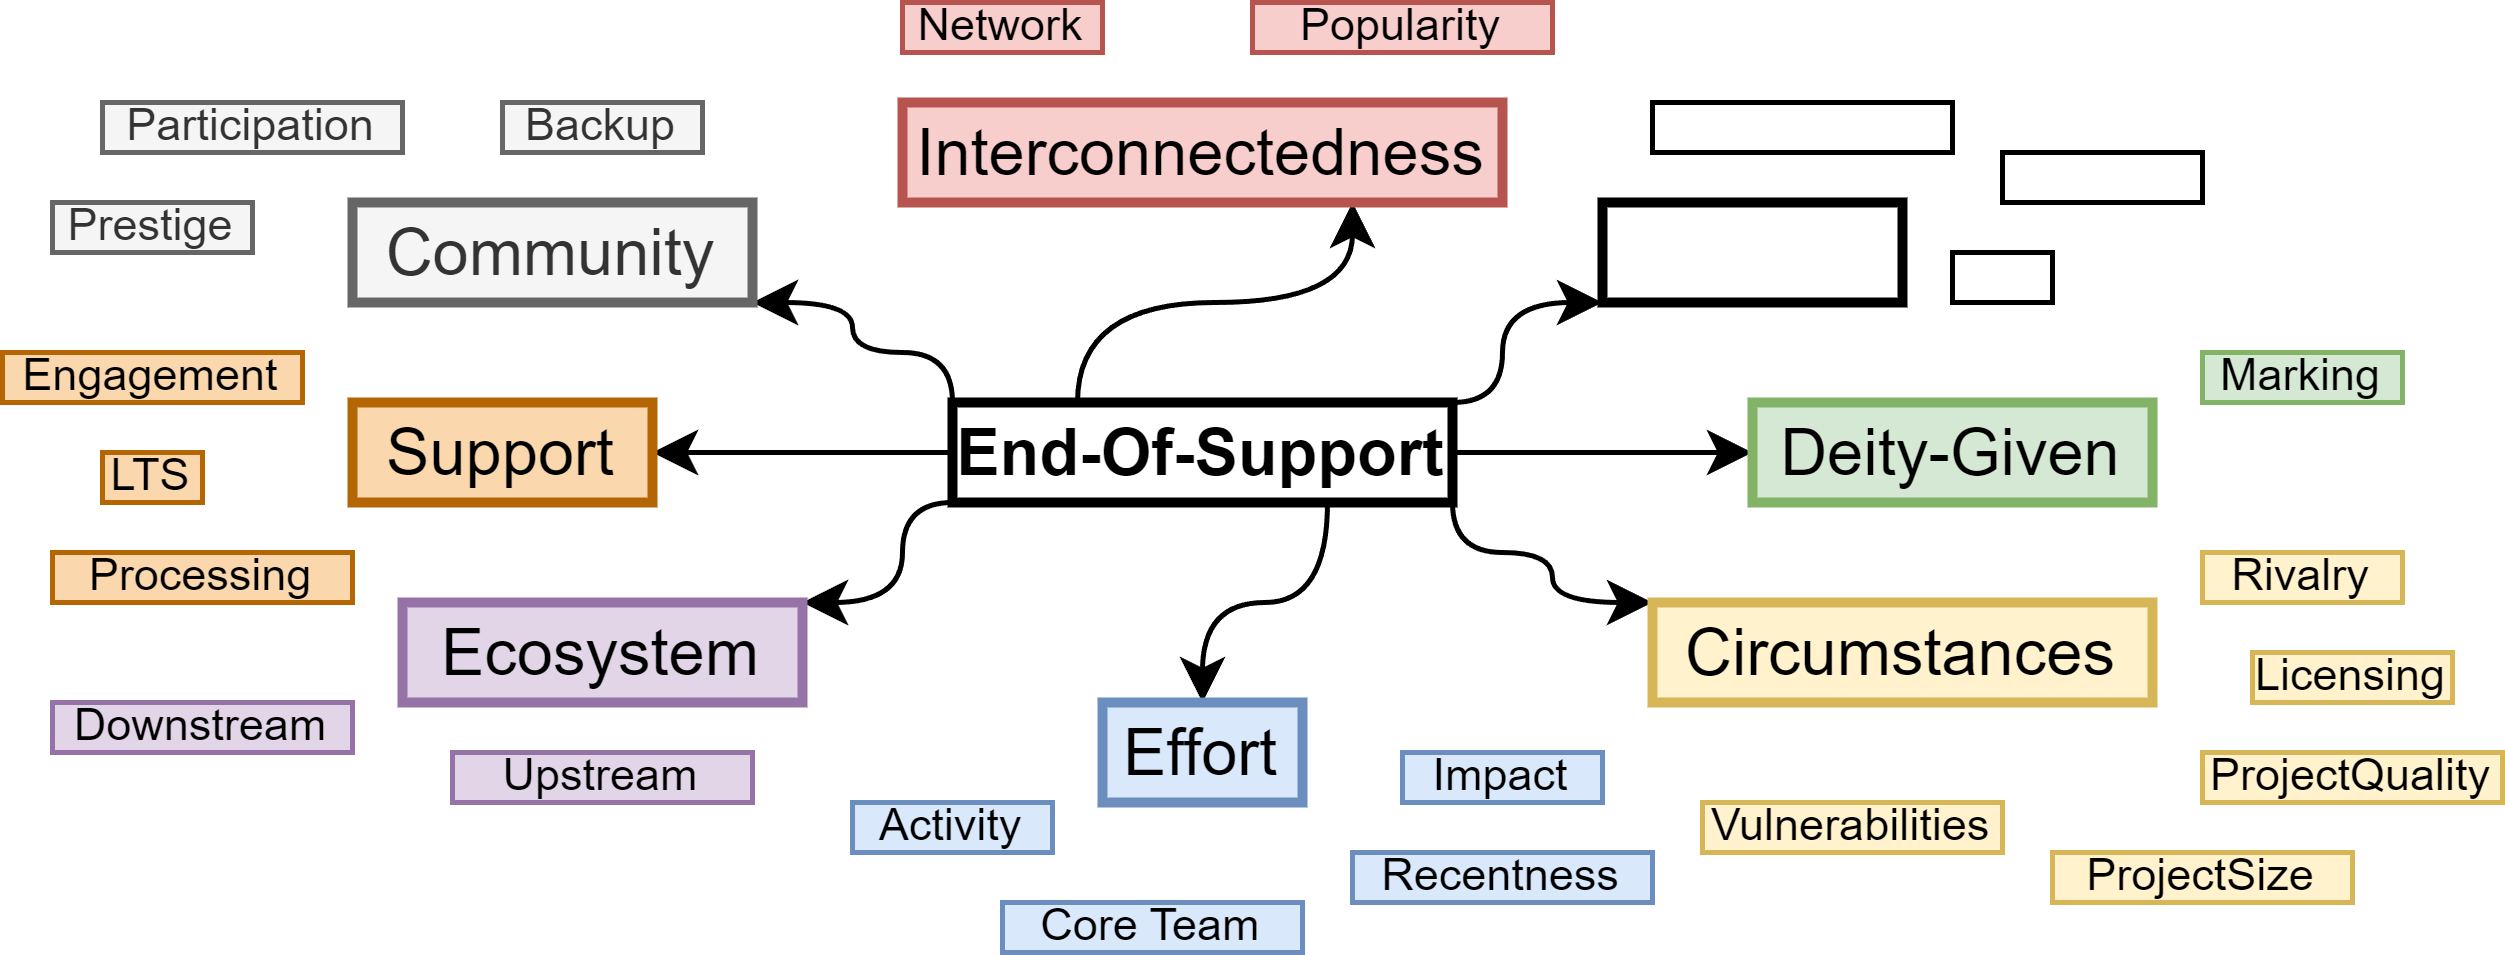

The diagram above was exported from draw.io. Its source (the exported page's mxGraphModel, read from the mxfile embedded in the PNG):
<mxGraphModel dx="683" dy="2056" grid="1" gridSize="10" guides="1" tooltips="1" connect="1" arrows="1" fold="1" page="1" pageScale="1" pageWidth="1169" pageHeight="827" math="0" shadow="0">
  <root>
    <mxCell id="0" />
    <mxCell id="1" parent="0" />
    <mxCell id="CvDcCkghCa1d1G0ohwK7-30" style="edgeStyle=orthogonalEdgeStyle;curved=1;orthogonalLoop=1;jettySize=auto;html=1;exitX=1;exitY=0;exitDx=0;exitDy=0;entryX=0;entryY=1;entryDx=0;entryDy=0;fontSize=13;" parent="1" source="CvDcCkghCa1d1G0ohwK7-20" target="CvDcCkghCa1d1G0ohwK7-25" edge="1">
      <mxGeometry relative="1" as="geometry">
        <Array as="points">
          <mxPoint x="460" y="-1000" />
          <mxPoint x="460" y="-1020" />
        </Array>
      </mxGeometry>
    </mxCell>
    <mxCell id="CvDcCkghCa1d1G0ohwK7-31" style="edgeStyle=orthogonalEdgeStyle;curved=1;orthogonalLoop=1;jettySize=auto;html=1;exitX=1;exitY=1;exitDx=0;exitDy=0;entryX=0;entryY=0;entryDx=0;entryDy=0;fontSize=13;" parent="1" source="CvDcCkghCa1d1G0ohwK7-20" target="CvDcCkghCa1d1G0ohwK7-24" edge="1">
      <mxGeometry relative="1" as="geometry">
        <Array as="points">
          <mxPoint x="450" y="-970" />
          <mxPoint x="470" y="-970" />
          <mxPoint x="470" y="-960" />
        </Array>
      </mxGeometry>
    </mxCell>
    <mxCell id="CvDcCkghCa1d1G0ohwK7-32" style="edgeStyle=orthogonalEdgeStyle;curved=1;orthogonalLoop=1;jettySize=auto;html=1;exitX=1;exitY=0.5;exitDx=0;exitDy=0;entryX=0;entryY=0.5;entryDx=0;entryDy=0;fontSize=13;" parent="1" source="CvDcCkghCa1d1G0ohwK7-20" target="CvDcCkghCa1d1G0ohwK7-22" edge="1">
      <mxGeometry relative="1" as="geometry" />
    </mxCell>
    <mxCell id="CvDcCkghCa1d1G0ohwK7-34" style="edgeStyle=orthogonalEdgeStyle;curved=1;orthogonalLoop=1;jettySize=auto;html=1;exitX=0;exitY=1;exitDx=0;exitDy=0;entryX=1;entryY=0;entryDx=0;entryDy=0;fontSize=13;" parent="1" source="CvDcCkghCa1d1G0ohwK7-20" target="CvDcCkghCa1d1G0ohwK7-23" edge="1">
      <mxGeometry relative="1" as="geometry">
        <Array as="points">
          <mxPoint x="340" y="-980" />
          <mxPoint x="340" y="-960" />
        </Array>
      </mxGeometry>
    </mxCell>
    <mxCell id="CvDcCkghCa1d1G0ohwK7-35" style="edgeStyle=orthogonalEdgeStyle;curved=1;orthogonalLoop=1;jettySize=auto;html=1;exitX=0;exitY=0.5;exitDx=0;exitDy=0;entryX=1;entryY=0.5;entryDx=0;entryDy=0;fontSize=13;" parent="1" source="CvDcCkghCa1d1G0ohwK7-20" target="CvDcCkghCa1d1G0ohwK7-27" edge="1">
      <mxGeometry relative="1" as="geometry" />
    </mxCell>
    <mxCell id="CvDcCkghCa1d1G0ohwK7-36" style="edgeStyle=orthogonalEdgeStyle;curved=1;orthogonalLoop=1;jettySize=auto;html=1;exitX=0;exitY=0;exitDx=0;exitDy=0;entryX=1;entryY=1;entryDx=0;entryDy=0;fontSize=13;" parent="1" source="CvDcCkghCa1d1G0ohwK7-20" target="CvDcCkghCa1d1G0ohwK7-28" edge="1">
      <mxGeometry relative="1" as="geometry">
        <Array as="points">
          <mxPoint x="350" y="-1010" />
          <mxPoint x="330" y="-1010" />
          <mxPoint x="330" y="-1020" />
        </Array>
      </mxGeometry>
    </mxCell>
    <mxCell id="CvDcCkghCa1d1G0ohwK7-37" style="edgeStyle=orthogonalEdgeStyle;curved=1;orthogonalLoop=1;jettySize=auto;html=1;exitX=0.25;exitY=0;exitDx=0;exitDy=0;entryX=0.75;entryY=1;entryDx=0;entryDy=0;fontSize=13;" parent="1" source="CvDcCkghCa1d1G0ohwK7-20" target="CvDcCkghCa1d1G0ohwK7-21" edge="1">
      <mxGeometry relative="1" as="geometry" />
    </mxCell>
    <mxCell id="CvDcCkghCa1d1G0ohwK7-38" style="edgeStyle=orthogonalEdgeStyle;curved=1;orthogonalLoop=1;jettySize=auto;html=1;exitX=0.75;exitY=1;exitDx=0;exitDy=0;entryX=0.5;entryY=0;entryDx=0;entryDy=0;fontSize=13;" parent="1" source="CvDcCkghCa1d1G0ohwK7-20" target="CvDcCkghCa1d1G0ohwK7-26" edge="1">
      <mxGeometry relative="1" as="geometry" />
    </mxCell>
    <mxCell id="CvDcCkghCa1d1G0ohwK7-20" value="End-Of-Support" style="rounded=0;whiteSpace=wrap;html=1;strokeColor=#000000;fillColor=none;perimeterSpacing=0;strokeWidth=2;fontSize=13;fontStyle=1" parent="1" vertex="1">
      <mxGeometry x="350" y="-1000" width="100" height="20" as="geometry" />
    </mxCell>
    <mxCell id="CvDcCkghCa1d1G0ohwK7-21" value="Interconnectedness" style="rounded=0;whiteSpace=wrap;html=1;strokeColor=#b85450;fillColor=#f8cecc;perimeterSpacing=0;strokeWidth=2;fontSize=13;" parent="1" vertex="1">
      <mxGeometry x="340" y="-1060" width="120" height="20" as="geometry" />
    </mxCell>
    <mxCell id="CvDcCkghCa1d1G0ohwK7-22" value="Deity-Given" style="rounded=0;whiteSpace=wrap;html=1;strokeColor=#82b366;fillColor=#d5e8d4;perimeterSpacing=0;strokeWidth=2;fontSize=13;" parent="1" vertex="1">
      <mxGeometry x="510" y="-1000" width="80" height="20" as="geometry" />
    </mxCell>
    <mxCell id="CvDcCkghCa1d1G0ohwK7-23" value="Ecosystem" style="rounded=0;whiteSpace=wrap;html=1;strokeColor=#9673a6;fillColor=#e1d5e7;perimeterSpacing=0;strokeWidth=2;fontSize=13;" parent="1" vertex="1">
      <mxGeometry x="240" y="-960" width="80" height="20" as="geometry" />
    </mxCell>
    <mxCell id="CvDcCkghCa1d1G0ohwK7-24" value="Circumstances" style="rounded=0;whiteSpace=wrap;html=1;strokeColor=#d6b656;fillColor=#fff2cc;perimeterSpacing=0;strokeWidth=2;fontSize=13;" parent="1" vertex="1">
      <mxGeometry x="490" y="-960" width="100" height="20" as="geometry" />
    </mxCell>
    <mxCell id="CvDcCkghCa1d1G0ohwK7-25" value="" style="rounded=0;whiteSpace=wrap;html=1;fillColor=none;strokeColor=#000000;perimeterSpacing=0;strokeWidth=2;fontSize=13;" parent="1" vertex="1">
      <mxGeometry x="480" y="-1040" width="60" height="20" as="geometry" />
    </mxCell>
    <mxCell id="CvDcCkghCa1d1G0ohwK7-26" value="Effort" style="rounded=0;whiteSpace=wrap;html=1;fillColor=#dae8fc;strokeColor=#6c8ebf;perimeterSpacing=0;strokeWidth=2;fontSize=13;" parent="1" vertex="1">
      <mxGeometry x="380" y="-940" width="40" height="20" as="geometry" />
    </mxCell>
    <mxCell id="CvDcCkghCa1d1G0ohwK7-27" value="Support" style="rounded=0;whiteSpace=wrap;html=1;strokeColor=#b46504;fillColor=#fad7ac;perimeterSpacing=0;strokeWidth=2;fontSize=13;" parent="1" vertex="1">
      <mxGeometry x="230" y="-1000" width="60" height="20" as="geometry" />
    </mxCell>
    <mxCell id="CvDcCkghCa1d1G0ohwK7-28" value="Community" style="rounded=0;whiteSpace=wrap;html=1;strokeColor=#666666;fillColor=#f5f5f5;perimeterSpacing=0;strokeWidth=2;fontSize=13;fontColor=#333333;" parent="1" vertex="1">
      <mxGeometry x="230" y="-1040" width="80" height="20" as="geometry" />
    </mxCell>
    <mxCell id="CvDcCkghCa1d1G0ohwK7-39" value="Activity" style="rounded=0;whiteSpace=wrap;html=1;fillColor=#dae8fc;strokeColor=#6c8ebf;perimeterSpacing=0;strokeWidth=1;fontSize=9;" parent="1" vertex="1">
      <mxGeometry x="330" y="-920" width="40" height="10" as="geometry" />
    </mxCell>
    <mxCell id="CvDcCkghCa1d1G0ohwK7-40" value="Core Team" style="rounded=0;whiteSpace=wrap;html=1;fillColor=#dae8fc;strokeColor=#6c8ebf;perimeterSpacing=0;strokeWidth=1;fontSize=9;" parent="1" vertex="1">
      <mxGeometry x="360" y="-900" width="60" height="10" as="geometry" />
    </mxCell>
    <mxCell id="CvDcCkghCa1d1G0ohwK7-41" value="Recentness" style="rounded=0;whiteSpace=wrap;html=1;fillColor=#dae8fc;strokeColor=#6c8ebf;perimeterSpacing=0;strokeWidth=1;fontSize=9;" parent="1" vertex="1">
      <mxGeometry x="430" y="-910" width="60" height="10" as="geometry" />
    </mxCell>
    <mxCell id="CvDcCkghCa1d1G0ohwK7-43" value="Upstream" style="rounded=0;whiteSpace=wrap;html=1;fillColor=#e1d5e7;strokeColor=#9673a6;perimeterSpacing=0;strokeWidth=1;fontSize=9;" parent="1" vertex="1">
      <mxGeometry x="250" y="-930" width="60" height="10" as="geometry" />
    </mxCell>
    <mxCell id="CvDcCkghCa1d1G0ohwK7-44" value="Downstream" style="rounded=0;whiteSpace=wrap;html=1;fillColor=#e1d5e7;strokeColor=#9673a6;perimeterSpacing=0;strokeWidth=1;fontSize=9;" parent="1" vertex="1">
      <mxGeometry x="170" y="-940" width="60" height="10" as="geometry" />
    </mxCell>
    <mxCell id="CvDcCkghCa1d1G0ohwK7-45" value="Engagement" style="rounded=0;whiteSpace=wrap;html=1;fillColor=#fad7ac;strokeColor=#b46504;perimeterSpacing=0;strokeWidth=1;fontSize=9;" parent="1" vertex="1">
      <mxGeometry x="160" y="-1010" width="60" height="10" as="geometry" />
    </mxCell>
    <mxCell id="CvDcCkghCa1d1G0ohwK7-46" value="Processing" style="rounded=0;whiteSpace=wrap;html=1;fillColor=#fad7ac;strokeColor=#b46504;perimeterSpacing=0;strokeWidth=1;fontSize=9;" parent="1" vertex="1">
      <mxGeometry x="170" y="-970" width="60" height="10" as="geometry" />
    </mxCell>
    <mxCell id="CvDcCkghCa1d1G0ohwK7-47" value="Participation" style="rounded=0;whiteSpace=wrap;html=1;fillColor=#f5f5f5;strokeColor=#666666;perimeterSpacing=0;strokeWidth=1;fontSize=9;fontColor=#333333;" parent="1" vertex="1">
      <mxGeometry x="180" y="-1060" width="60" height="10" as="geometry" />
    </mxCell>
    <mxCell id="CvDcCkghCa1d1G0ohwK7-49" value="Backup" style="rounded=0;whiteSpace=wrap;html=1;fillColor=#f5f5f5;strokeColor=#666666;perimeterSpacing=0;strokeWidth=1;fontSize=9;fontColor=#333333;" parent="1" vertex="1">
      <mxGeometry x="260" y="-1060" width="40" height="10" as="geometry" />
    </mxCell>
    <mxCell id="CvDcCkghCa1d1G0ohwK7-50" value="Prestige" style="rounded=0;whiteSpace=wrap;html=1;fillColor=#f5f5f5;strokeColor=#666666;perimeterSpacing=0;strokeWidth=1;fontSize=9;fontColor=#333333;" parent="1" vertex="1">
      <mxGeometry x="170" y="-1040" width="40" height="10" as="geometry" />
    </mxCell>
    <mxCell id="CvDcCkghCa1d1G0ohwK7-53" value="LTS" style="rounded=0;whiteSpace=wrap;html=1;fillColor=#fad7ac;strokeColor=#b46504;perimeterSpacing=0;strokeWidth=1;fontSize=9;" parent="1" vertex="1">
      <mxGeometry x="180" y="-990" width="20" height="10" as="geometry" />
    </mxCell>
    <mxCell id="CvDcCkghCa1d1G0ohwK7-55" value="Network" style="rounded=0;whiteSpace=wrap;html=1;fillColor=#f8cecc;strokeColor=#b85450;perimeterSpacing=0;strokeWidth=1;fontSize=9;" parent="1" vertex="1">
      <mxGeometry x="340" y="-1080" width="40" height="10" as="geometry" />
    </mxCell>
    <mxCell id="CvDcCkghCa1d1G0ohwK7-56" value="Popularity" style="rounded=0;whiteSpace=wrap;html=1;fillColor=#f8cecc;strokeColor=#b85450;perimeterSpacing=0;strokeWidth=1;fontSize=9;" parent="1" vertex="1">
      <mxGeometry x="410" y="-1080" width="60" height="10" as="geometry" />
    </mxCell>
    <mxCell id="CvDcCkghCa1d1G0ohwK7-58" value="" style="rounded=0;whiteSpace=wrap;html=1;fillColor=none;strokeColor=#000000;perimeterSpacing=0;strokeWidth=1;fontSize=9;" parent="1" vertex="1">
      <mxGeometry x="550" y="-1030" width="20" height="10" as="geometry" />
    </mxCell>
    <mxCell id="CvDcCkghCa1d1G0ohwK7-59" value="" style="rounded=0;whiteSpace=wrap;html=1;fillColor=none;strokeColor=#000000;perimeterSpacing=0;strokeWidth=1;fontSize=9;" parent="1" vertex="1">
      <mxGeometry x="560" y="-1050" width="40" height="10" as="geometry" />
    </mxCell>
    <mxCell id="CvDcCkghCa1d1G0ohwK7-60" value="" style="rounded=0;whiteSpace=wrap;html=1;fillColor=none;strokeColor=#000000;perimeterSpacing=0;strokeWidth=1;fontSize=9;" parent="1" vertex="1">
      <mxGeometry x="490" y="-1060" width="60" height="10" as="geometry" />
    </mxCell>
    <mxCell id="CvDcCkghCa1d1G0ohwK7-61" value="Marking" style="rounded=0;whiteSpace=wrap;html=1;fillColor=#d5e8d4;strokeColor=#82b366;perimeterSpacing=0;strokeWidth=1;fontSize=9;" parent="1" vertex="1">
      <mxGeometry x="600" y="-1010" width="40" height="10" as="geometry" />
    </mxCell>
    <mxCell id="CvDcCkghCa1d1G0ohwK7-62" value="Rivalry" style="rounded=0;whiteSpace=wrap;html=1;fillColor=#fff2cc;strokeColor=#d6b656;perimeterSpacing=0;strokeWidth=1;fontSize=9;" parent="1" vertex="1">
      <mxGeometry x="600" y="-970" width="40" height="10" as="geometry" />
    </mxCell>
    <mxCell id="CvDcCkghCa1d1G0ohwK7-63" value="Licensing" style="rounded=0;whiteSpace=wrap;html=1;fillColor=#fff2cc;strokeColor=#d6b656;perimeterSpacing=0;strokeWidth=1;fontSize=9;" parent="1" vertex="1">
      <mxGeometry x="610" y="-950" width="40" height="10" as="geometry" />
    </mxCell>
    <mxCell id="CvDcCkghCa1d1G0ohwK7-64" value="Vulnerabilities" style="rounded=0;whiteSpace=wrap;html=1;fillColor=#fff2cc;strokeColor=#d6b656;perimeterSpacing=0;strokeWidth=1;fontSize=9;" parent="1" vertex="1">
      <mxGeometry x="500" y="-920" width="60" height="10" as="geometry" />
    </mxCell>
    <mxCell id="CvDcCkghCa1d1G0ohwK7-65" value="ProjectQuality" style="rounded=0;whiteSpace=wrap;html=1;fillColor=#fff2cc;strokeColor=#d6b656;perimeterSpacing=0;strokeWidth=1;fontSize=9;" parent="1" vertex="1">
      <mxGeometry x="600" y="-930" width="60" height="10" as="geometry" />
    </mxCell>
    <mxCell id="CvDcCkghCa1d1G0ohwK7-67" value="ProjectSize" style="rounded=0;whiteSpace=wrap;html=1;fillColor=#fff2cc;strokeColor=#d6b656;perimeterSpacing=0;strokeWidth=1;fontSize=9;" parent="1" vertex="1">
      <mxGeometry x="570" y="-910" width="60" height="10" as="geometry" />
    </mxCell>
    <mxCell id="7wDjV1McZyYr8vc9baME-1" value="Impact" style="rounded=0;whiteSpace=wrap;html=1;fillColor=#dae8fc;strokeColor=#6c8ebf;perimeterSpacing=0;strokeWidth=1;fontSize=9;" parent="1" vertex="1">
      <mxGeometry x="440" y="-930" width="40" height="10" as="geometry" />
    </mxCell>
  </root>
</mxGraphModel>